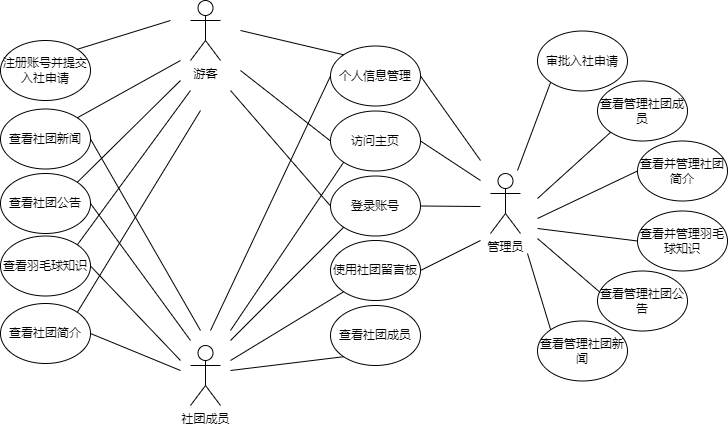

The diagram above was exported from draw.io. Its source (the exported page's mxGraphModel, read from the mxfile embedded in the PNG):
<mxGraphModel dx="1767" dy="538" grid="1" gridSize="10" guides="1" tooltips="1" connect="1" arrows="1" fold="1" page="1" pageScale="1" pageWidth="827" pageHeight="1169" math="0" shadow="0">
  <root>
    <mxCell id="0" />
    <mxCell id="1" parent="0" />
    <mxCell id="5ikqN6zPzKCEkELtHGAU-1" value="管理员" style="shape=umlActor;verticalLabelPosition=bottom;verticalAlign=top;html=1;outlineConnect=0;" parent="1" vertex="1">
      <mxGeometry x="200" y="313" width="30" height="60" as="geometry" />
    </mxCell>
    <mxCell id="5ikqN6zPzKCEkELtHGAU-3" value="访问主页" style="ellipse;whiteSpace=wrap;html=1;" parent="1" vertex="1">
      <mxGeometry x="40" y="250.5" width="90" height="60" as="geometry" />
    </mxCell>
    <mxCell id="5ikqN6zPzKCEkELtHGAU-5" value="查看并管理社团简介" style="ellipse;whiteSpace=wrap;html=1;" parent="1" vertex="1">
      <mxGeometry x="347" y="280.5" width="90" height="60" as="geometry" />
    </mxCell>
    <mxCell id="5ikqN6zPzKCEkELtHGAU-6" value="查看并管理羽毛球知识" style="ellipse;whiteSpace=wrap;html=1;" parent="1" vertex="1">
      <mxGeometry x="347" y="350.5" width="90" height="60" as="geometry" />
    </mxCell>
    <mxCell id="5ikqN6zPzKCEkELtHGAU-7" value="查看管理社团公告" style="ellipse;whiteSpace=wrap;html=1;" parent="1" vertex="1">
      <mxGeometry x="307" y="410.5" width="90" height="60" as="geometry" />
    </mxCell>
    <mxCell id="5ikqN6zPzKCEkELtHGAU-8" value="查看管理社团新闻" style="ellipse;whiteSpace=wrap;html=1;" parent="1" vertex="1">
      <mxGeometry x="247" y="460.5" width="90" height="60" as="geometry" />
    </mxCell>
    <mxCell id="5ikqN6zPzKCEkELtHGAU-10" value="登录账号" style="ellipse;whiteSpace=wrap;html=1;" parent="1" vertex="1">
      <mxGeometry x="40" y="315.5" width="90" height="60" as="geometry" />
    </mxCell>
    <mxCell id="5ikqN6zPzKCEkELtHGAU-11" value="" style="endArrow=none;html=1;rounded=0;entryX=0;entryY=0.5;entryDx=0;entryDy=0;" parent="1" target="5ikqN6zPzKCEkELtHGAU-5" edge="1">
      <mxGeometry width="50" height="50" relative="1" as="geometry">
        <mxPoint x="247" y="358" as="sourcePoint" />
        <mxPoint x="597" y="148" as="targetPoint" />
      </mxGeometry>
    </mxCell>
    <mxCell id="5ikqN6zPzKCEkELtHGAU-13" value="" style="endArrow=none;html=1;rounded=0;entryX=0;entryY=0.5;entryDx=0;entryDy=0;" parent="1" target="5ikqN6zPzKCEkELtHGAU-6" edge="1">
      <mxGeometry width="50" height="50" relative="1" as="geometry">
        <mxPoint x="247" y="368" as="sourcePoint" />
        <mxPoint x="557" y="268" as="targetPoint" />
      </mxGeometry>
    </mxCell>
    <mxCell id="5ikqN6zPzKCEkELtHGAU-14" value="" style="endArrow=none;html=1;rounded=0;entryX=0.023;entryY=0.349;entryDx=0;entryDy=0;entryPerimeter=0;" parent="1" target="5ikqN6zPzKCEkELtHGAU-7" edge="1">
      <mxGeometry width="50" height="50" relative="1" as="geometry">
        <mxPoint x="247" y="378" as="sourcePoint" />
        <mxPoint x="597" y="288" as="targetPoint" />
      </mxGeometry>
    </mxCell>
    <mxCell id="5ikqN6zPzKCEkELtHGAU-15" value="" style="endArrow=none;html=1;rounded=0;entryX=0;entryY=0;entryDx=0;entryDy=0;" parent="1" target="5ikqN6zPzKCEkELtHGAU-8" edge="1">
      <mxGeometry width="50" height="50" relative="1" as="geometry">
        <mxPoint x="237" y="393" as="sourcePoint" />
        <mxPoint x="507" y="288" as="targetPoint" />
      </mxGeometry>
    </mxCell>
    <mxCell id="5ikqN6zPzKCEkELtHGAU-18" value="使用社团留言板" style="ellipse;whiteSpace=wrap;html=1;" parent="1" vertex="1">
      <mxGeometry x="40" y="380" width="90" height="60" as="geometry" />
    </mxCell>
    <mxCell id="5ikqN6zPzKCEkELtHGAU-20" value="查看管理社团成员" style="ellipse;whiteSpace=wrap;html=1;" parent="1" vertex="1">
      <mxGeometry x="307" y="220.5" width="90" height="60" as="geometry" />
    </mxCell>
    <mxCell id="5ikqN6zPzKCEkELtHGAU-21" value="" style="endArrow=none;html=1;rounded=0;entryX=0;entryY=1;entryDx=0;entryDy=0;" parent="1" target="5ikqN6zPzKCEkELtHGAU-20" edge="1">
      <mxGeometry width="50" height="50" relative="1" as="geometry">
        <mxPoint x="247" y="338" as="sourcePoint" />
        <mxPoint x="337" y="248" as="targetPoint" />
      </mxGeometry>
    </mxCell>
    <mxCell id="5ikqN6zPzKCEkELtHGAU-23" value="个人信息管理" style="ellipse;whiteSpace=wrap;html=1;" parent="1" vertex="1">
      <mxGeometry x="40" y="185.5" width="90" height="60" as="geometry" />
    </mxCell>
    <mxCell id="o2hcvGe50Th-_sqaBQmW-3" value="审批入社申请" style="ellipse;whiteSpace=wrap;html=1;" parent="1" vertex="1">
      <mxGeometry x="247" y="170.5" width="90" height="60" as="geometry" />
    </mxCell>
    <mxCell id="o2hcvGe50Th-_sqaBQmW-4" value="" style="endArrow=none;html=1;rounded=0;entryX=0;entryY=1;entryDx=0;entryDy=0;" parent="1" target="o2hcvGe50Th-_sqaBQmW-3" edge="1">
      <mxGeometry width="50" height="50" relative="1" as="geometry">
        <mxPoint x="227" y="310" as="sourcePoint" />
        <mxPoint x="327" y="223" as="targetPoint" />
      </mxGeometry>
    </mxCell>
    <mxCell id="B5D1FkjUE1r4YZaib1j4-3" value="注册账号并提交入社申请" style="ellipse;whiteSpace=wrap;html=1;" parent="1" vertex="1">
      <mxGeometry x="-290" y="180" width="90" height="60" as="geometry" />
    </mxCell>
    <mxCell id="B5D1FkjUE1r4YZaib1j4-5" value="查看社团成员" style="ellipse;whiteSpace=wrap;html=1;" parent="1" vertex="1">
      <mxGeometry x="40" y="445" width="90" height="60" as="geometry" />
    </mxCell>
    <mxCell id="B5D1FkjUE1r4YZaib1j4-6" value="查看羽毛球知识" style="ellipse;whiteSpace=wrap;html=1;" parent="1" vertex="1">
      <mxGeometry x="-290" y="375.5" width="90" height="60" as="geometry" />
    </mxCell>
    <mxCell id="B5D1FkjUE1r4YZaib1j4-7" value="查看社团新闻" style="ellipse;whiteSpace=wrap;html=1;" parent="1" vertex="1">
      <mxGeometry x="-290" y="248.5" width="90" height="60" as="geometry" />
    </mxCell>
    <mxCell id="B5D1FkjUE1r4YZaib1j4-8" value="查看社团公告" style="ellipse;whiteSpace=wrap;html=1;" parent="1" vertex="1">
      <mxGeometry x="-290" y="313" width="90" height="60" as="geometry" />
    </mxCell>
    <mxCell id="B5D1FkjUE1r4YZaib1j4-10" value="游客" style="shape=umlActor;verticalLabelPosition=bottom;verticalAlign=top;html=1;outlineConnect=0;" parent="1" vertex="1">
      <mxGeometry x="-100" y="140" width="30" height="60" as="geometry" />
    </mxCell>
    <mxCell id="B5D1FkjUE1r4YZaib1j4-11" value="社团成员" style="shape=umlActor;verticalLabelPosition=bottom;verticalAlign=top;html=1;outlineConnect=0;" parent="1" vertex="1">
      <mxGeometry x="-100" y="485" width="30" height="60" as="geometry" />
    </mxCell>
    <mxCell id="B5D1FkjUE1r4YZaib1j4-13" value="" style="endArrow=none;html=1;rounded=0;exitX=1;exitY=0.5;exitDx=0;exitDy=0;" parent="1" source="B5D1FkjUE1r4YZaib1j4-6" edge="1">
      <mxGeometry width="50" height="50" relative="1" as="geometry">
        <mxPoint x="90" y="430" as="sourcePoint" />
        <mxPoint x="-110" y="500" as="targetPoint" />
      </mxGeometry>
    </mxCell>
    <mxCell id="B5D1FkjUE1r4YZaib1j4-14" value="" style="endArrow=none;html=1;rounded=0;exitX=1;exitY=0.5;exitDx=0;exitDy=0;" parent="1" source="B5D1FkjUE1r4YZaib1j4-7" edge="1">
      <mxGeometry width="50" height="50" relative="1" as="geometry">
        <mxPoint x="90" y="423" as="sourcePoint" />
        <mxPoint x="-90" y="470" as="targetPoint" />
      </mxGeometry>
    </mxCell>
    <mxCell id="B5D1FkjUE1r4YZaib1j4-15" value="" style="endArrow=none;html=1;rounded=0;exitX=1;exitY=0.5;exitDx=0;exitDy=0;" parent="1" source="B5D1FkjUE1r4YZaib1j4-8" edge="1">
      <mxGeometry width="50" height="50" relative="1" as="geometry">
        <mxPoint x="-190" y="493" as="sourcePoint" />
        <mxPoint x="-100" y="480" as="targetPoint" />
      </mxGeometry>
    </mxCell>
    <mxCell id="B5D1FkjUE1r4YZaib1j4-16" value="" style="endArrow=none;html=1;rounded=0;exitX=1;exitY=0;exitDx=0;exitDy=0;" parent="1" source="B5D1FkjUE1r4YZaib1j4-3" edge="1">
      <mxGeometry width="50" height="50" relative="1" as="geometry">
        <mxPoint x="-130" y="443" as="sourcePoint" />
        <mxPoint x="-120" y="160" as="targetPoint" />
      </mxGeometry>
    </mxCell>
    <mxCell id="B5D1FkjUE1r4YZaib1j4-17" value="" style="endArrow=none;html=1;rounded=0;entryX=0;entryY=0.5;entryDx=0;entryDy=0;" parent="1" target="5ikqN6zPzKCEkELtHGAU-23" edge="1">
      <mxGeometry width="50" height="50" relative="1" as="geometry">
        <mxPoint x="-80" y="470" as="sourcePoint" />
        <mxPoint x="60" y="570" as="targetPoint" />
      </mxGeometry>
    </mxCell>
    <mxCell id="B5D1FkjUE1r4YZaib1j4-19" value="查看社团简介" style="ellipse;whiteSpace=wrap;html=1;" parent="1" vertex="1">
      <mxGeometry x="-290" y="443" width="90" height="60" as="geometry" />
    </mxCell>
    <mxCell id="B5D1FkjUE1r4YZaib1j4-20" value="" style="endArrow=none;html=1;rounded=0;exitX=1;exitY=0.5;exitDx=0;exitDy=0;" parent="1" source="B5D1FkjUE1r4YZaib1j4-19" edge="1">
      <mxGeometry width="50" height="50" relative="1" as="geometry">
        <mxPoint x="90" y="430" as="sourcePoint" />
        <mxPoint x="-110" y="510" as="targetPoint" />
      </mxGeometry>
    </mxCell>
    <mxCell id="B5D1FkjUE1r4YZaib1j4-23" value="" style="endArrow=none;html=1;rounded=0;entryX=0;entryY=1;entryDx=0;entryDy=0;" parent="1" target="5ikqN6zPzKCEkELtHGAU-10" edge="1">
      <mxGeometry width="50" height="50" relative="1" as="geometry">
        <mxPoint x="-60" y="480" as="sourcePoint" />
        <mxPoint x="100" y="550.5" as="targetPoint" />
      </mxGeometry>
    </mxCell>
    <mxCell id="B5D1FkjUE1r4YZaib1j4-24" value="" style="endArrow=none;html=1;rounded=0;entryX=0;entryY=1;entryDx=0;entryDy=0;" parent="1" target="5ikqN6zPzKCEkELtHGAU-3" edge="1">
      <mxGeometry width="50" height="50" relative="1" as="geometry">
        <mxPoint x="-60" y="470" as="sourcePoint" />
        <mxPoint x="40" y="310" as="targetPoint" />
      </mxGeometry>
    </mxCell>
    <mxCell id="B5D1FkjUE1r4YZaib1j4-26" value="" style="endArrow=none;html=1;rounded=0;entryX=0;entryY=1;entryDx=0;entryDy=0;" parent="1" target="5ikqN6zPzKCEkELtHGAU-18" edge="1">
      <mxGeometry width="50" height="50" relative="1" as="geometry">
        <mxPoint x="-60" y="500" as="sourcePoint" />
        <mxPoint x="150" y="470.5" as="targetPoint" />
      </mxGeometry>
    </mxCell>
    <mxCell id="B5D1FkjUE1r4YZaib1j4-27" value="" style="endArrow=none;html=1;rounded=0;entryX=0;entryY=1;entryDx=0;entryDy=0;" parent="1" target="B5D1FkjUE1r4YZaib1j4-5" edge="1">
      <mxGeometry width="50" height="50" relative="1" as="geometry">
        <mxPoint x="-60" y="510" as="sourcePoint" />
        <mxPoint x="170" y="490.5" as="targetPoint" />
      </mxGeometry>
    </mxCell>
    <mxCell id="B5D1FkjUE1r4YZaib1j4-29" value="" style="endArrow=none;html=1;rounded=0;exitX=1;exitY=0;exitDx=0;exitDy=0;" parent="1" source="B5D1FkjUE1r4YZaib1j4-7" edge="1">
      <mxGeometry width="50" height="50" relative="1" as="geometry">
        <mxPoint x="90" y="430" as="sourcePoint" />
        <mxPoint x="-110" y="200" as="targetPoint" />
      </mxGeometry>
    </mxCell>
    <mxCell id="B5D1FkjUE1r4YZaib1j4-30" value="" style="endArrow=none;html=1;rounded=0;exitX=1;exitY=0;exitDx=0;exitDy=0;" parent="1" source="B5D1FkjUE1r4YZaib1j4-8" edge="1">
      <mxGeometry width="50" height="50" relative="1" as="geometry">
        <mxPoint x="-100" y="280" as="sourcePoint" />
        <mxPoint x="-110" y="220" as="targetPoint" />
      </mxGeometry>
    </mxCell>
    <mxCell id="B5D1FkjUE1r4YZaib1j4-31" value="" style="endArrow=none;html=1;rounded=0;exitX=1;exitY=0;exitDx=0;exitDy=0;" parent="1" source="B5D1FkjUE1r4YZaib1j4-6" edge="1">
      <mxGeometry width="50" height="50" relative="1" as="geometry">
        <mxPoint x="-100" y="340" as="sourcePoint" />
        <mxPoint x="-100" y="230" as="targetPoint" />
      </mxGeometry>
    </mxCell>
    <mxCell id="B5D1FkjUE1r4YZaib1j4-32" value="" style="endArrow=none;html=1;rounded=0;entryX=1;entryY=0;entryDx=0;entryDy=0;" parent="1" target="B5D1FkjUE1r4YZaib1j4-19" edge="1">
      <mxGeometry width="50" height="50" relative="1" as="geometry">
        <mxPoint x="-90" y="250" as="sourcePoint" />
        <mxPoint x="-170" y="640" as="targetPoint" />
      </mxGeometry>
    </mxCell>
    <mxCell id="B5D1FkjUE1r4YZaib1j4-33" value="" style="endArrow=none;html=1;rounded=0;exitX=0;exitY=0.5;exitDx=0;exitDy=0;" parent="1" source="5ikqN6zPzKCEkELtHGAU-10" edge="1">
      <mxGeometry width="50" height="50" relative="1" as="geometry">
        <mxPoint x="70" y="630" as="sourcePoint" />
        <mxPoint x="-60" y="230" as="targetPoint" />
      </mxGeometry>
    </mxCell>
    <mxCell id="B5D1FkjUE1r4YZaib1j4-34" value="" style="endArrow=none;html=1;rounded=0;exitX=0;exitY=0.5;exitDx=0;exitDy=0;" parent="1" source="5ikqN6zPzKCEkELtHGAU-3" edge="1">
      <mxGeometry width="50" height="50" relative="1" as="geometry">
        <mxPoint x="210" y="210" as="sourcePoint" />
        <mxPoint x="-50" y="210" as="targetPoint" />
      </mxGeometry>
    </mxCell>
    <mxCell id="B5D1FkjUE1r4YZaib1j4-35" value="" style="endArrow=none;html=1;rounded=0;exitX=0;exitY=0;exitDx=0;exitDy=0;" parent="1" source="5ikqN6zPzKCEkELtHGAU-23" edge="1">
      <mxGeometry width="50" height="50" relative="1" as="geometry">
        <mxPoint x="50" y="120" as="sourcePoint" />
        <mxPoint x="-50" y="170" as="targetPoint" />
      </mxGeometry>
    </mxCell>
    <mxCell id="B5D1FkjUE1r4YZaib1j4-36" value="" style="endArrow=none;html=1;rounded=0;exitX=1;exitY=0.5;exitDx=0;exitDy=0;" parent="1" source="5ikqN6zPzKCEkELtHGAU-23" edge="1">
      <mxGeometry width="50" height="50" relative="1" as="geometry">
        <mxPoint x="170" y="530" as="sourcePoint" />
        <mxPoint x="190" y="300" as="targetPoint" />
      </mxGeometry>
    </mxCell>
    <mxCell id="B5D1FkjUE1r4YZaib1j4-37" value="" style="endArrow=none;html=1;rounded=0;exitX=1;exitY=0.5;exitDx=0;exitDy=0;" parent="1" source="5ikqN6zPzKCEkELtHGAU-3" edge="1">
      <mxGeometry width="50" height="50" relative="1" as="geometry">
        <mxPoint x="220" y="500" as="sourcePoint" />
        <mxPoint x="190" y="320" as="targetPoint" />
      </mxGeometry>
    </mxCell>
    <mxCell id="B5D1FkjUE1r4YZaib1j4-38" value="" style="endArrow=none;html=1;rounded=0;entryX=1;entryY=0.5;entryDx=0;entryDy=0;" parent="1" target="5ikqN6zPzKCEkELtHGAU-10" edge="1">
      <mxGeometry width="50" height="50" relative="1" as="geometry">
        <mxPoint x="190" y="346" as="sourcePoint" />
        <mxPoint x="280" y="430" as="targetPoint" />
      </mxGeometry>
    </mxCell>
    <mxCell id="B5D1FkjUE1r4YZaib1j4-39" value="" style="endArrow=none;html=1;rounded=0;exitX=1;exitY=0.5;exitDx=0;exitDy=0;" parent="1" source="5ikqN6zPzKCEkELtHGAU-18" edge="1">
      <mxGeometry width="50" height="50" relative="1" as="geometry">
        <mxPoint x="250" y="480" as="sourcePoint" />
        <mxPoint x="190" y="380" as="targetPoint" />
      </mxGeometry>
    </mxCell>
  </root>
</mxGraphModel>